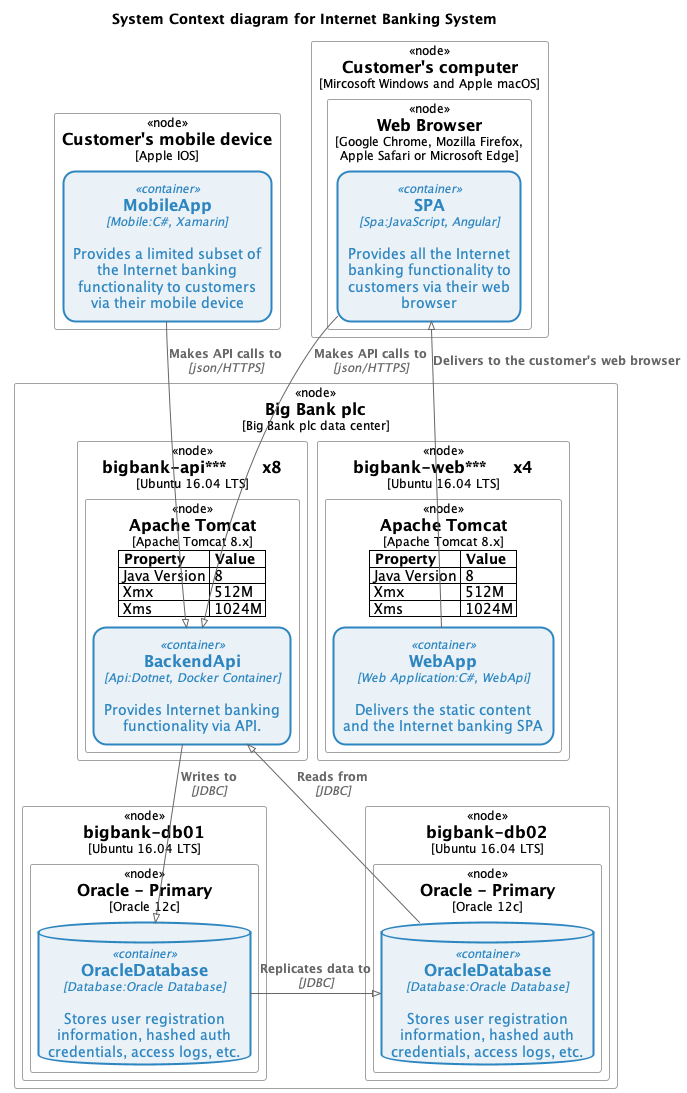

The diagram above was rendered by PlantUML. Its source (embedded in the PNG):
@startuml system-context-diagram-for-internet-banking-system-c4deployment
!pragma layout smetana
!include <C4/C4_Deployment>

UpdateElementStyle("system", $bgColor=#D4E6F1,$fontColor=#1A5276,$borderColor=#1A5276,$shadowing="false",$shape=RoundedBoxShape(),$borderStyle=SolidLine(),$borderThickness=2)
UpdateElementStyle("external_system", $bgColor=#F8F9F9,$fontColor=#797D7F,$borderColor=#797D7F,$shadowing="false",$shape=RoundedBoxShape(),$borderStyle=SolidLine(),$borderThickness=1)
UpdateElementStyle("person", $bgColor=#797D7F,$fontColor=#797D7F,$borderColor=#797D7F,$shadowing="false",$shape=RoundedBoxShape(),$borderStyle=SolidLine(),$borderThickness=2)
UpdateElementStyle("component", $bgColor=#FAE5D3,$fontColor=#CA6F1E,$borderColor=#CA6F1E,$shadowing="false",$shape=RoundedBoxShape(),$borderStyle=SolidLine(),$borderThickness=2)
UpdateElementStyle("external_component", $bgColor=#F8F9F9,$fontColor=#797D7F,$borderColor=#797D7F,$shadowing="false",$shape=RoundedBoxShape(),$borderStyle=SolidLine(),$borderThickness=1)
UpdateElementStyle("container", $bgColor=#EAF2F8,$fontColor=#2E86C1,$borderColor=#2E86C1,$shadowing="false",$shape=RoundedBoxShape(),$borderStyle=SolidLine(),$borderThickness=2)
UpdateElementStyle("external_container", $bgColor=#F8F9F9,$fontColor=#797D7F,$borderColor=#797D7F,$shadowing="false",$shape=RoundedBoxShape(),$borderStyle=SolidLine(),$borderThickness=1)
UpdateBoundaryStyle($elementName=system,$bgColor=#F8F9F9,$fontColor=#797D7F,$borderColor=#797D7F,$shadowing="false",$shape=RoundedBoxShape())
UpdateBoundaryStyle($elementName=container,$bgColor=#F8F9F9,$fontColor=#797D7F,$borderColor=#797D7F,$shadowing="false",$shape=RoundedBoxShape())
UpdateBoundaryStyle($elementName=enterprise,$bgColor=#F8F9F9,$fontColor=#797D7F,$borderColor=#797D7F,$shadowing="false",$shape=RoundedBoxShape())
SHOW_PERSON_PORTRAIT()
LAYOUT_TOP_DOWN()

title System Context diagram for Internet Banking System


Deployment_Node(plc, "Big Bank plc", "Big Bank plc data center") {
    Deployment_Node(dn, "bigbank-api***	x8", "Ubuntu 16.04 LTS") {
        AddProperty("Java Version", "8")
        AddProperty("Xmx", "512M")
        AddProperty("Xms", "1024M")
        Deployment_Node(apache, "Apache Tomcat", "Apache Tomcat 8.x") {
        Container(BackendApi, "BackendApi", "Api:Dotnet, Docker Container", "Provides Internet banking functionality via API.")
        }
    }
    Deployment_Node(bigbankdb01, "bigbank-db01", "Ubuntu 16.04 LTS") {
        Deployment_Node(oracle, "Oracle - Primary", "Oracle 12c") {
        ContainerDb(Database.1, "OracleDatabase", "Database:Oracle Database", "Stores user registration information, hashed auth credentials, access logs, etc.")
        }
    }
    Deployment_Node(bigbankdb02, "bigbank-db02", "Ubuntu 16.04 LTS") {
        Deployment_Node(oracle2, "Oracle - Primary", "Oracle 12c") {
        ContainerDb(Database.data.reader, "OracleDatabase", "Database:Oracle Database", "Stores user registration information, hashed auth credentials, access logs, etc.")
        }
    }
    Deployment_Node(bb2, "bigbank-web***	x4", "Ubuntu 16.04 LTS") {
        AddProperty("Java Version", "8")
        AddProperty("Xmx", "512M")
        AddProperty("Xms", "1024M")
        Deployment_Node(apache2, "Apache Tomcat", "Apache Tomcat 8.x") {
        Container(Corporate.Finance.Limits.Service.ServiceBus, "WebApp", "Web Application:C#, WebApi", "Delivers the static content and the Internet banking SPA")
        }
    }
}

Deployment_Node(ios, "Customer's mobile device", "Apple IOS") {
Container(MobileApp, "MobileApp", "Mobile:C#, Xamarin", "Provides a limited subset of the Internet banking functionality to customers via their mobile device")
}

Deployment_Node(computer, "Customer's computer", "Mircosoft Windows and Apple macOS") {
    Deployment_Node(browser, "Web Browser", "Google Chrome, Mozilla Firefox, Apple Safari or Microsoft Edge") {
    Container(Spa, "SPA", "Spa:JavaScript, Angular", "Provides all the Internet banking functionality to customers via their web browser")
    }
}

Rel(MobileApp, BackendApi, "Makes API calls to", "json/HTTPS")
Rel(Spa, BackendApi, "Makes API calls to", "json/HTTPS")
Rel_U(Corporate.Finance.Limits.Service.ServiceBus, Spa, "Delivers to the customer's web browser")
Rel(BackendApi, Database.1, "Writes to", "JDBC")
Rel_Back(BackendApi, Database.data.reader, "Reads from", "JDBC")
Rel_R(Database.1, Database.data.reader, "Replicates data to", "JDBC")
@enduml